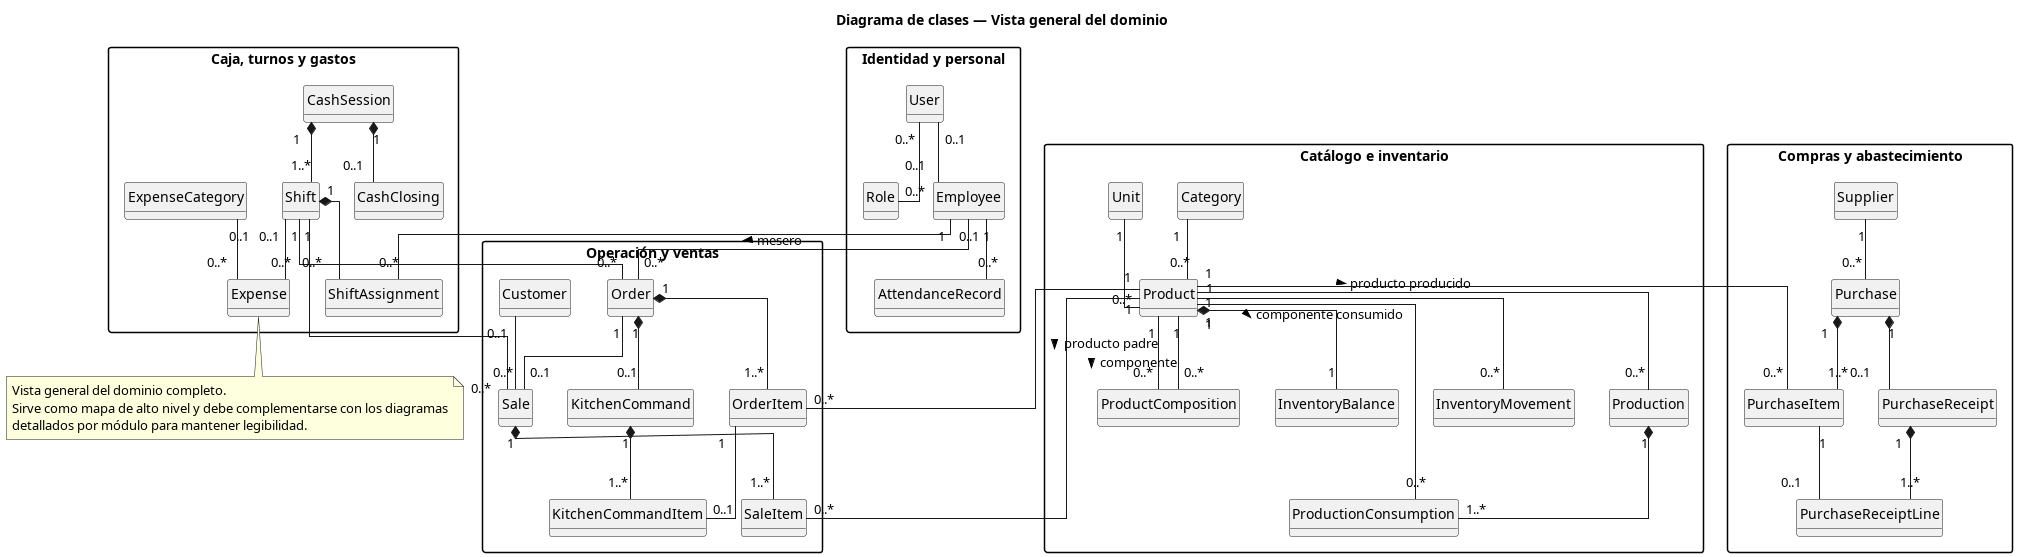

The diagram above was rendered by PlantUML. Its source (embedded in the PNG):
@startuml
title Diagrama de clases — Vista general del dominio

hide empty methods
hide circle
skinparam shadowing false
skinparam linetype ortho
skinparam packageStyle rectangle
skinparam classAttributeIconSize 0

package "Identidad y personal" {
  class User
  class Role
  class Employee
  class AttendanceRecord
}

package "Catálogo e inventario" {
  class Category
  class Unit
  class Product
  class ProductComposition
  class InventoryBalance
  class InventoryMovement
  class Production
  class ProductionConsumption
}

package "Operación y ventas" {
  class Order
  class OrderItem
  class KitchenCommand
  class KitchenCommandItem
  class Customer
  class Sale
  class SaleItem
}

package "Compras y abastecimiento" {
  class Supplier
  class Purchase
  class PurchaseItem
  class PurchaseReceipt
  class PurchaseReceiptLine
}

package "Caja, turnos y gastos" {
  class CashSession
  class Shift
  class ShiftAssignment
  class CashClosing
  class ExpenseCategory
  class Expense
}

User "0..1" -- "0..1" Employee
User "0..*" -- "0..*" Role
Employee "1" -- "0..*" AttendanceRecord

Category "1" -- "0..*" Product
Unit "1" -- "0..*" Product
Product "1" -- "0..*" ProductComposition : producto padre >
Product "1" -- "0..*" ProductComposition : componente >
Product "1" *-- "1" InventoryBalance
Product "1" -- "0..*" InventoryMovement
Product "1" -- "0..*" Production : producto producido >
Production "1" *-- "1..*" ProductionConsumption
Product "1" -- "0..*" ProductionConsumption : componente consumido >

Shift "1" -- "0..*" Order
Employee "0..1" -- "0..*" Order : mesero >
Order "1" *-- "1..*" OrderItem
Product "1" -- "0..*" OrderItem

Order "1" *-- "0..1" KitchenCommand
KitchenCommand "1" *-- "1..*" KitchenCommandItem
OrderItem "1" -- "0..1" KitchenCommandItem

Order "1" -- "0..1" Sale
Shift "1" -- "0..*" Sale
Customer "0..1" -- "0..*" Sale
Sale "1" *-- "1..*" SaleItem
Product "1" -- "0..*" SaleItem

Supplier "1" -- "0..*" Purchase
Purchase "1" *-- "1..*" PurchaseItem
Product "1" -- "0..*" PurchaseItem
Purchase "1" *-- "0..1" PurchaseReceipt
PurchaseReceipt "1" *-- "1..*" PurchaseReceiptLine
PurchaseItem "1" -- "0..1" PurchaseReceiptLine

CashSession "1" *-- "1..*" Shift
Shift "1" *-- "0..*" ShiftAssignment
Employee "1" -- "0..*" ShiftAssignment
CashSession "1" *-- "0..1" CashClosing

Shift "0..1" -- "0..*" Expense
ExpenseCategory "0..1" -- "0..*" Expense

note bottom
Vista general del dominio completo.
Sirve como mapa de alto nivel y debe complementarse con los diagramas
detallados por módulo para mantener legibilidad.
end note
@enduml